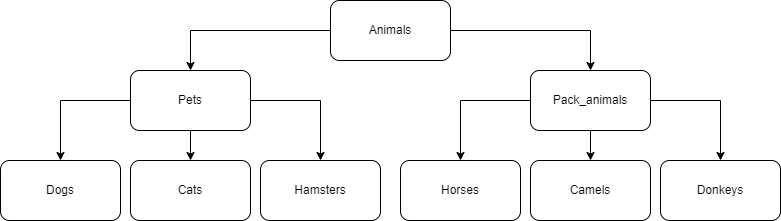

The diagram above was exported from draw.io. Its source (the exported page's mxGraphModel, read from the mxfile embedded in the PNG):
<mxGraphModel dx="794" dy="420" grid="1" gridSize="10" guides="1" tooltips="1" connect="1" arrows="1" fold="1" page="1" pageScale="1" pageWidth="827" pageHeight="1169" math="0" shadow="0">
  <root>
    <mxCell id="0" />
    <mxCell id="1" parent="0" />
    <mxCell id="Ia7RQLZSHbA2BtSLsI_K-2" style="edgeStyle=orthogonalEdgeStyle;rounded=0;orthogonalLoop=1;jettySize=auto;html=1;exitX=0;exitY=0.5;exitDx=0;exitDy=0;entryX=0.5;entryY=0;entryDx=0;entryDy=0;" edge="1" parent="1" source="Ia7RQLZSHbA2BtSLsI_K-1" target="Ia7RQLZSHbA2BtSLsI_K-4">
      <mxGeometry relative="1" as="geometry">
        <mxPoint x="280" y="120" as="targetPoint" />
        <Array as="points">
          <mxPoint x="220" y="80" />
        </Array>
      </mxGeometry>
    </mxCell>
    <mxCell id="Ia7RQLZSHbA2BtSLsI_K-1" value="Animals" style="rounded=1;whiteSpace=wrap;html=1;" vertex="1" parent="1">
      <mxGeometry x="360" y="50" width="120" height="60" as="geometry" />
    </mxCell>
    <mxCell id="Ia7RQLZSHbA2BtSLsI_K-3" style="edgeStyle=orthogonalEdgeStyle;rounded=0;orthogonalLoop=1;jettySize=auto;html=1;exitX=1;exitY=0.5;exitDx=0;exitDy=0;entryX=0.5;entryY=0;entryDx=0;entryDy=0;" edge="1" parent="1" source="Ia7RQLZSHbA2BtSLsI_K-1" target="Ia7RQLZSHbA2BtSLsI_K-6">
      <mxGeometry relative="1" as="geometry">
        <mxPoint x="540" y="120" as="targetPoint" />
        <mxPoint x="500" y="70" as="sourcePoint" />
        <Array as="points">
          <mxPoint x="620" y="80" />
        </Array>
      </mxGeometry>
    </mxCell>
    <mxCell id="Ia7RQLZSHbA2BtSLsI_K-7" style="edgeStyle=orthogonalEdgeStyle;rounded=0;orthogonalLoop=1;jettySize=auto;html=1;exitX=0.5;exitY=1;exitDx=0;exitDy=0;entryX=0.5;entryY=0;entryDx=0;entryDy=0;" edge="1" parent="1" source="Ia7RQLZSHbA2BtSLsI_K-4" target="Ia7RQLZSHbA2BtSLsI_K-10">
      <mxGeometry relative="1" as="geometry">
        <mxPoint x="220" y="200" as="targetPoint" />
      </mxGeometry>
    </mxCell>
    <mxCell id="Ia7RQLZSHbA2BtSLsI_K-15" style="edgeStyle=orthogonalEdgeStyle;rounded=0;orthogonalLoop=1;jettySize=auto;html=1;exitX=1;exitY=0.5;exitDx=0;exitDy=0;entryX=0.5;entryY=0;entryDx=0;entryDy=0;" edge="1" parent="1" source="Ia7RQLZSHbA2BtSLsI_K-4" target="Ia7RQLZSHbA2BtSLsI_K-11">
      <mxGeometry relative="1" as="geometry" />
    </mxCell>
    <mxCell id="Ia7RQLZSHbA2BtSLsI_K-16" style="edgeStyle=orthogonalEdgeStyle;rounded=0;orthogonalLoop=1;jettySize=auto;html=1;exitX=0;exitY=0.5;exitDx=0;exitDy=0;" edge="1" parent="1" source="Ia7RQLZSHbA2BtSLsI_K-4" target="Ia7RQLZSHbA2BtSLsI_K-9">
      <mxGeometry relative="1" as="geometry" />
    </mxCell>
    <mxCell id="Ia7RQLZSHbA2BtSLsI_K-4" value="Pets" style="rounded=1;whiteSpace=wrap;html=1;" vertex="1" parent="1">
      <mxGeometry x="160" y="120" width="120" height="60" as="geometry" />
    </mxCell>
    <mxCell id="Ia7RQLZSHbA2BtSLsI_K-8" style="edgeStyle=orthogonalEdgeStyle;rounded=0;orthogonalLoop=1;jettySize=auto;html=1;exitX=0.5;exitY=1;exitDx=0;exitDy=0;entryX=0.5;entryY=0;entryDx=0;entryDy=0;" edge="1" parent="1" source="Ia7RQLZSHbA2BtSLsI_K-6" target="Ia7RQLZSHbA2BtSLsI_K-13">
      <mxGeometry relative="1" as="geometry">
        <mxPoint x="540" y="200" as="targetPoint" />
      </mxGeometry>
    </mxCell>
    <mxCell id="Ia7RQLZSHbA2BtSLsI_K-17" style="edgeStyle=orthogonalEdgeStyle;rounded=0;orthogonalLoop=1;jettySize=auto;html=1;exitX=0;exitY=0.5;exitDx=0;exitDy=0;entryX=0.5;entryY=0;entryDx=0;entryDy=0;" edge="1" parent="1" source="Ia7RQLZSHbA2BtSLsI_K-6" target="Ia7RQLZSHbA2BtSLsI_K-12">
      <mxGeometry relative="1" as="geometry" />
    </mxCell>
    <mxCell id="Ia7RQLZSHbA2BtSLsI_K-18" style="edgeStyle=orthogonalEdgeStyle;rounded=0;orthogonalLoop=1;jettySize=auto;html=1;exitX=1;exitY=0.5;exitDx=0;exitDy=0;entryX=0.5;entryY=0;entryDx=0;entryDy=0;" edge="1" parent="1" source="Ia7RQLZSHbA2BtSLsI_K-6" target="Ia7RQLZSHbA2BtSLsI_K-14">
      <mxGeometry relative="1" as="geometry" />
    </mxCell>
    <mxCell id="Ia7RQLZSHbA2BtSLsI_K-6" value="Pack_animals" style="rounded=1;whiteSpace=wrap;html=1;" vertex="1" parent="1">
      <mxGeometry x="560" y="120" width="120" height="60" as="geometry" />
    </mxCell>
    <mxCell id="Ia7RQLZSHbA2BtSLsI_K-9" value="Dogs" style="rounded=1;whiteSpace=wrap;html=1;" vertex="1" parent="1">
      <mxGeometry x="30" y="210" width="120" height="60" as="geometry" />
    </mxCell>
    <mxCell id="Ia7RQLZSHbA2BtSLsI_K-10" value="Cats" style="rounded=1;whiteSpace=wrap;html=1;" vertex="1" parent="1">
      <mxGeometry x="160" y="210" width="120" height="60" as="geometry" />
    </mxCell>
    <mxCell id="Ia7RQLZSHbA2BtSLsI_K-11" value="Hamsters" style="rounded=1;whiteSpace=wrap;html=1;" vertex="1" parent="1">
      <mxGeometry x="290" y="210" width="120" height="60" as="geometry" />
    </mxCell>
    <mxCell id="Ia7RQLZSHbA2BtSLsI_K-12" value="Horses" style="rounded=1;whiteSpace=wrap;html=1;" vertex="1" parent="1">
      <mxGeometry x="430" y="210" width="120" height="60" as="geometry" />
    </mxCell>
    <mxCell id="Ia7RQLZSHbA2BtSLsI_K-13" value="Camels" style="rounded=1;whiteSpace=wrap;html=1;" vertex="1" parent="1">
      <mxGeometry x="560" y="210" width="120" height="60" as="geometry" />
    </mxCell>
    <mxCell id="Ia7RQLZSHbA2BtSLsI_K-14" value="Donkeys" style="rounded=1;whiteSpace=wrap;html=1;" vertex="1" parent="1">
      <mxGeometry x="690" y="210" width="120" height="60" as="geometry" />
    </mxCell>
  </root>
</mxGraphModel>